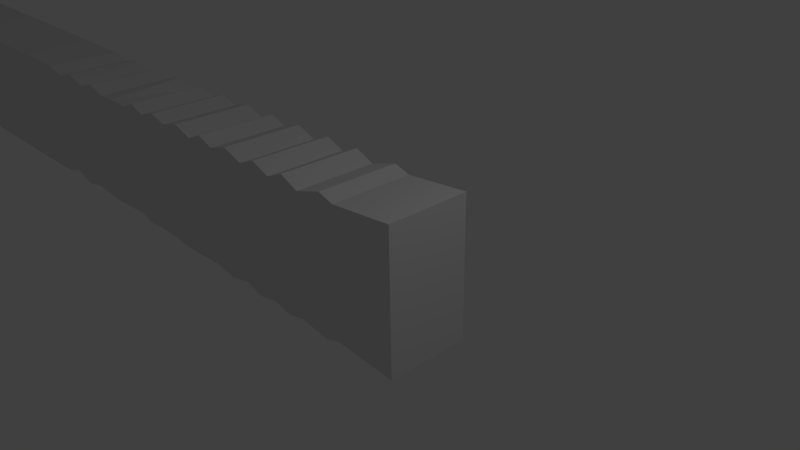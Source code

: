 # Source: model_tacticalaxe.blend  (saved by Blender 2.63.0; exported with 4.5.12 LTS)
import bpy
from mathutils import Matrix  # noqa: F401  (used for matrix-valued properties, if any)

bpy.ops.wm.read_factory_settings(use_empty=True)
scene = bpy.context.scene
scene.name = 'Scene'

# ---- collections
col_collection_1 = bpy.data.collections.new('Collection 1'); scene.collection.children.link(col_collection_1)

# ---- materials (node trees are filled in below, after node groups)
mat_material = bpy.data.materials.new('Material')
mat_material.alpha_threshold = 0.0
mat_material.use_transparent_shadow = False
mat_material.roughness = 0.5
mat_material.line_color = (0.0, 0.0, 0.0, 1.0)

# ---- material node trees

# ---- world
world_world = bpy.data.worlds.new('World'); scene.world = world_world
world_world.color = (0.05088, 0.05088, 0.05088)
world_world.use_sun_shadow = False
world_world.sun_shadow_jitter_overblur = 0.0
world_world.cycles.sampling_method = 'MANUAL'
world_world.cycles.sample_map_resolution = 256

# ---- cameras
cam_camera = bpy.data.cameras.new('Camera')
cam_camera.clip_end = 100.0
cam_camera.lens = 35.0
cam_camera.sensor_width = 32.0
cam_camera.sensor_height = 18.0
cam_camera.ortho_scale = 7.314
cam_camera.dof.focus_distance = 0.0
cam_camera.dof.aperture_fstop = 128.0

# ---- lights
light_lamp = bpy.data.lights.new('Lamp', 'POINT')
light_lamp.transmission_factor = 0.0
light_lamp.cutoff_distance = 30.0
light_lamp.energy = 100.0
light_lamp.shadow_buffer_clip_start = 1.001
light_lamp.shadow_soft_size = 1.0
light_lamp.shadow_maximum_resolution = 0.006
light_lamp.use_absolute_resolution = True
light_lamp.cycles.use_multiple_importance_sampling = False

# ---- meshes
me_cube = bpy.data.meshes.new('Cube')
me_cube.from_pydata([(1.0, 1.0, -1.137), (1.0, -1.0, -1.137), (-8.289, -1.0, -1.008), (-8.289, 1.0, -1.008), (1.0, 1.0, 1.0), (1.0, -1.0, 1.0), (-8.289, -1.0, 1.0), (-8.289, 1.0, 1.0), (-25.59, -1.0, 1.241), (-25.59, 1.0, 1.241), (-27.49, -1.0, -1.0), (-27.49, 1.0, -1.0), (-27.49, -1.0, 1.0), (-27.49, 1.0, 1.0), (-0.001718, 1.0, -1.052), (-0.001718, -1.0, -1.052), (-0.001718, 1.0, 0.9155), (-0.001719, -1.0, 0.9155), (-25.59, 1.0, -1.066), (-25.59, -1.0, -1.066), (-27.33, -0.2546, -4.905), (-27.33, 0.2546, -4.905), (-23.81, 0.2546, -4.906), (-23.81, -0.2546, -4.906), (-25.96, -0.5326, -1.384), (-25.96, 0.5326, -1.384), (-27.44, 0.5326, -1.383), (-27.44, -0.5326, -1.383), (-27.33, -0.3821, -2.04), (-27.33, 0.3821, -2.04), (-25.83, 0.3821, -2.041), (-25.83, -0.3821, -2.041), (-24.86, -0.3203, -3.382), (-24.86, 0.3203, -3.382), (-27.2, 0.3203, -3.381), (-27.2, -0.3203, -3.381), (-27.51, -0.2143, -6.299), (-27.51, 0.2144, -6.299), (-23.23, 0.2144, -6.299), (-23.23, -0.2143, -6.299), (-27.89, 2.336e-06, -7.587), (-23.06, 2.306e-06, -7.36), (-25.81, -0.3753, 2.515), (-25.81, 0.3753, 2.515), (-27.25, -0.3753, 2.515), (-27.25, 0.3753, 2.515), (-25.83, -0.348, 3.318), (-25.83, 0.348, 3.318), (-27.13, -0.348, 3.318), (-27.13, 0.348, 3.318), (-25.83, -0.23, 4.906), (-25.83, 0.23, 4.906), (-27.13, -0.23, 4.906), (-27.13, 0.23, 4.906), (-25.7, -0.23, 5.929), (-25.7, 0.23, 5.929), (-27.31, -0.23, 5.929), (-27.31, 0.23, 5.929), (-26.47, 2.205e-06, 6.914), (-7.453, -1.0, -0.8854), (-7.474, 1.0, -0.987), (-7.526, 1.0, 0.9049), (-7.526, -1.0, 0.9049), (-0.2647, 1.0, -1.133), (-0.2647, -1.0, -1.133), (-3.422, 1.0, -0.9964), (-3.666, -1.0, -1.051), (-5.178, -0.9395, -0.9922), (-5.178, 1.0, -0.9922), (-0.252, 1.0, 1.0), (-0.252, -1.0, 1.0), (-4.811, 1.0, -0.9586), (-4.507, -1.0, -1.003), (-0.7075, 1.0, 0.8627), (-0.7075, -1.0, 0.8627), (-6.668, 1.0, -1.032), (-6.668, -1.0, -0.9329), (-1.394, 1.0, -1.04), (-1.394, -1.0, -1.04), (-2.059, -1.0, -1.008), (-2.059, 1.0, -1.008), (-3.257, -1.0, 0.8838), (-3.257, 1.0, 0.8838), (-1.96, -1.0, 0.8733), (-1.96, 1.0, 0.8733), (-5.942, -0.9759, -1.003), (-5.958, 1.0, -1.023), (-0.7432, -1.0, -1.051), (-0.7432, 1.0, -1.051), (-3.264, -1.0, -1.042), (-2.671, 1.0, 0.8944), (-2.671, -1.0, 0.8944), (-1.327, -1.0, 0.8733), (-1.327, 1.0, 0.8733), (-4.63, -1.0, 0.8944), (-4.63, 1.0, 0.8944), (-2.846, -1.0, -1.021), (-2.807, 1.0, -1.028), (-3.971, 1.0, 0.9049), (-3.971, -1.0, 0.9049), (-4.106, -1.0, -1.008), (-4.172, 1.0, -0.9735), (-5.246, -0.9896, 0.8838), (-5.246, 1.0, 0.8838), (-6.005, -0.9829, 0.8776), (-6.005, 1.0, 0.9049), (-6.711, -1.0, 0.8944), (-6.711, 1.0, 0.8944), (-7.887, 1.0, -0.9952), (-7.887, -1.0, -0.9952), (-7.065, 1.0, -1.012), (-7.065, -1.0, -1.012), (-7.142, 1.0, 1.0), (-7.142, -1.0, 1.0), (-1.069, 1.0, -1.119), (-1.069, -1.0, -1.119), (-1.017, -1.0, 1.0), (-1.017, 1.0, 1.0), (-2.433, 1.0, -1.097), (-1.727, 1.0, -1.109), (-4.846, -1.0, -1.029), (-4.518, 1.0, -1.063), (-2.964, 1.0, 1.0), (-2.964, -1.0, 1.0), (-3.797, 1.0, -1.075), (-1.727, -1.0, -1.109), (-1.644, -1.0, 1.0), (-1.644, 1.0, 1.0), (-3.114, 1.0, -1.086), (-3.614, -1.0, 1.0), (-3.614, 1.0, 1.0), (-2.433, -1.0, -1.097), (-2.316, 1.0, 1.0), (-2.316, -1.0, 1.0), (-4.301, -1.0, 1.0), (-4.301, 1.0, 1.0), (-5.525, 1.0, -1.019), (-4.938, -1.0, 1.0), (-4.938, 1.0, 1.0), (-6.288, 1.0, -1.038), (-5.625, 1.0, 1.0), (-5.62, -1.01, 0.9028), (-7.907, -1.0, 1.0), (-7.907, 1.0, 1.0), (-6.358, -1.0, 1.0), (-6.358, 1.0, 1.0)], [], [(11, 13, 9, 18), (143, 7, 6, 142), (0, 4, 5, 1), (9, 13, 45, 43), (108, 109, 2, 3), (2, 6, 8, 19), (10, 12, 13, 11), (19, 18, 3, 2), (19, 8, 12, 10), (18, 9, 7, 3), (4, 16, 17, 5), (1, 5, 17, 15), (4, 0, 14, 16), (18, 19, 24, 25), (6, 7, 9, 8), (30, 29, 26, 25), (25, 24, 31, 30), (10, 11, 26, 27), (24, 27, 28, 31), (27, 26, 29, 28), (33, 34, 29, 30), (19, 10, 27, 24), (25, 26, 11, 18), (33, 32, 23, 22), (31, 28, 35, 32), (28, 29, 34, 35), (30, 31, 32, 33), (23, 20, 36, 39), (32, 35, 20, 23), (22, 21, 34, 33), (35, 34, 21, 20), (20, 21, 37, 36), (38, 37, 21, 22), (22, 23, 39, 38), (41, 40, 37, 38), (36, 37, 40), (43, 45, 49, 47), (43, 42, 8, 9), (42, 44, 12, 8), (44, 45, 13, 12), (47, 49, 53, 51), (47, 46, 42, 43), (46, 48, 44, 42), (48, 49, 45, 44), (51, 53, 57, 55), (50, 52, 48, 46), (52, 53, 49, 48), (51, 50, 46, 47), (112, 110, 60, 61), (55, 54, 50, 51), (54, 56, 52, 50), (56, 57, 53, 52), (38, 39, 41), (39, 36, 40, 41), (111, 113, 62, 59), (58, 56, 54), (112, 61, 62, 113), (16, 69, 70, 17), (15, 17, 70, 64), (16, 14, 63, 69), (127, 119, 80, 84), (69, 73, 74, 70), (117, 93, 92, 116), (64, 70, 74, 87), (69, 63, 88, 73), (132, 90, 91, 133), (114, 115, 78, 77), (127, 84, 83, 126), (122, 82, 81, 123), (130, 98, 99, 129), (135, 95, 94, 134), (135, 121, 71, 95), (140, 105, 104, 141), (138, 103, 102, 137), (145, 107, 106, 144), (107, 112, 113, 106), (73, 117, 116, 74), (117, 114, 77, 93), (78, 92, 126, 125), (93, 127, 126, 92), (82, 130, 129, 81), (59, 62, 142, 109), (118, 131, 96, 97), (90, 97, 128, 122), (84, 132, 133, 83), (0, 1, 15, 14), (90, 122, 123, 91), (98, 135, 134, 99), (100, 99, 134), (98, 101, 121, 135), (121, 68, 71), (95, 138, 137, 94), (105, 145, 144, 104), (88, 87, 115, 114), (72, 94, 137, 120), (103, 140, 141, 102), (87, 74, 116, 115), (61, 143, 142, 62), (79, 83, 133, 131), (115, 116, 92, 78), (96, 91, 123), (109, 142, 6, 2), (119, 125, 79, 80), (93, 77, 119, 127), (103, 68, 136, 140), (89, 81, 129, 66), (95, 71, 138), (66, 129, 99, 100), (61, 60, 108, 143), (140, 136, 86, 105), (105, 86, 139, 145), (143, 108, 3, 7), (110, 111, 59, 60), (125, 126, 83, 79), (128, 89, 66, 65), (63, 64, 87, 88), (84, 80, 118, 132), (132, 118, 97, 90), (131, 133, 91, 96), (124, 100, 72, 101), (97, 96, 89, 128), (145, 139, 75, 107), (65, 66, 100, 124), (120, 137, 102, 67), (121, 120, 67, 68), (75, 76, 111, 110), (80, 79, 131, 118), (73, 88, 114, 117), (122, 128, 65, 82), (76, 106, 113, 111), (107, 75, 110, 112), (60, 59, 109, 108), (138, 71, 68, 103), (96, 123, 81, 89), (100, 134, 94, 72), (14, 15, 64, 63), (77, 78, 125, 119), (101, 72, 120, 121), (130, 124, 101, 98), (82, 65, 124, 130), (85, 104, 144), (85, 144, 106, 76), (67, 102, 141, 85), (85, 141, 104), (68, 67, 85, 136), (85, 139, 86, 136), (139, 85, 76, 75), (58, 54, 55), (58, 57, 56), (55, 57, 58)])
me_cube.materials.append(mat_material)
me_cube.use_remesh_preserve_volume = False
me_cube.use_remesh_preserve_attributes = False
me_cube.use_mirror_vertex_groups = False
me_cube.update()

# ---- objects
ob_cube = bpy.data.objects.new('Cube', me_cube)
ob_lamp = bpy.data.objects.new('Lamp', light_lamp)
ob_camera = bpy.data.objects.new('Camera', cam_camera)

# ---- transforms, parenting, visibility, modifiers, constraints
ob_cube.location = (0.0, 0.0, 0.0)
ob_cube.scale = (1.0, 0.636, 1.0)
ob_cube.lock_rotations_4d = False
ob_cube.empty_display_type = 'ARROWS'
ob_cube.lineart.crease_threshold = 0.0
ob_lamp.location = (4.076, 1.005, 5.904)
ob_lamp.rotation_euler = (0.6503, 0.05522, 1.866)
ob_lamp.lock_rotations_4d = False
ob_lamp.empty_display_type = 'ARROWS'
ob_lamp.color = (0.0, 0.0, 0.0, 0.0)
ob_lamp.hide_viewport = True
ob_lamp.lineart.crease_threshold = 0.0
ob_camera.location = (7.481, -6.508, 5.344)
ob_camera.rotation_euler = (1.109, 0.01082, 0.8149)
ob_camera.lock_rotations_4d = False
ob_camera.empty_display_type = 'ARROWS'
ob_camera.color = (0.0, 0.0, 0.0, 0.0)
ob_camera.hide_viewport = True
ob_camera.display_type = 'WIRE'
ob_camera.lineart.crease_threshold = 0.0

# ---- collection membership
col_collection_1.objects.link(ob_cube)
col_collection_1.objects.link(ob_lamp)
col_collection_1.objects.link(ob_camera)

# ---- scene / render settings (as saved in the file)
scene.camera = ob_camera
scene.frame_start = 1; scene.frame_end = 250; scene.frame_set(0)
scene.render.engine = 'BLENDER_EEVEE_NEXT'
scene.render.image_settings.color_mode = 'RGB'
scene.render.image_settings.compression = 90
scene.render.resolution_percentage = 50
scene.render.dither_intensity = 0.0
scene.render.bake_margin = 2
scene.render.bake_bias = 0.0
scene.cycles.use_denoising = False
scene.cycles.samples = 10
scene.cycles.sampling_pattern = 'TABULATED_SOBOL'
scene.cycles.light_sampling_threshold = 0.0
scene.cycles.use_adaptive_sampling = False
scene.cycles.use_light_tree = False
scene.cycles.blur_glossy = 0.0
scene.cycles.volume_bounces = 1
scene.cycles.pixel_filter_type = 'GAUSSIAN'
scene.cycles.sample_clamp_indirect = 0.0
scene.view_settings.view_transform = 'Standard'
bpy.context.view_layer.update()
